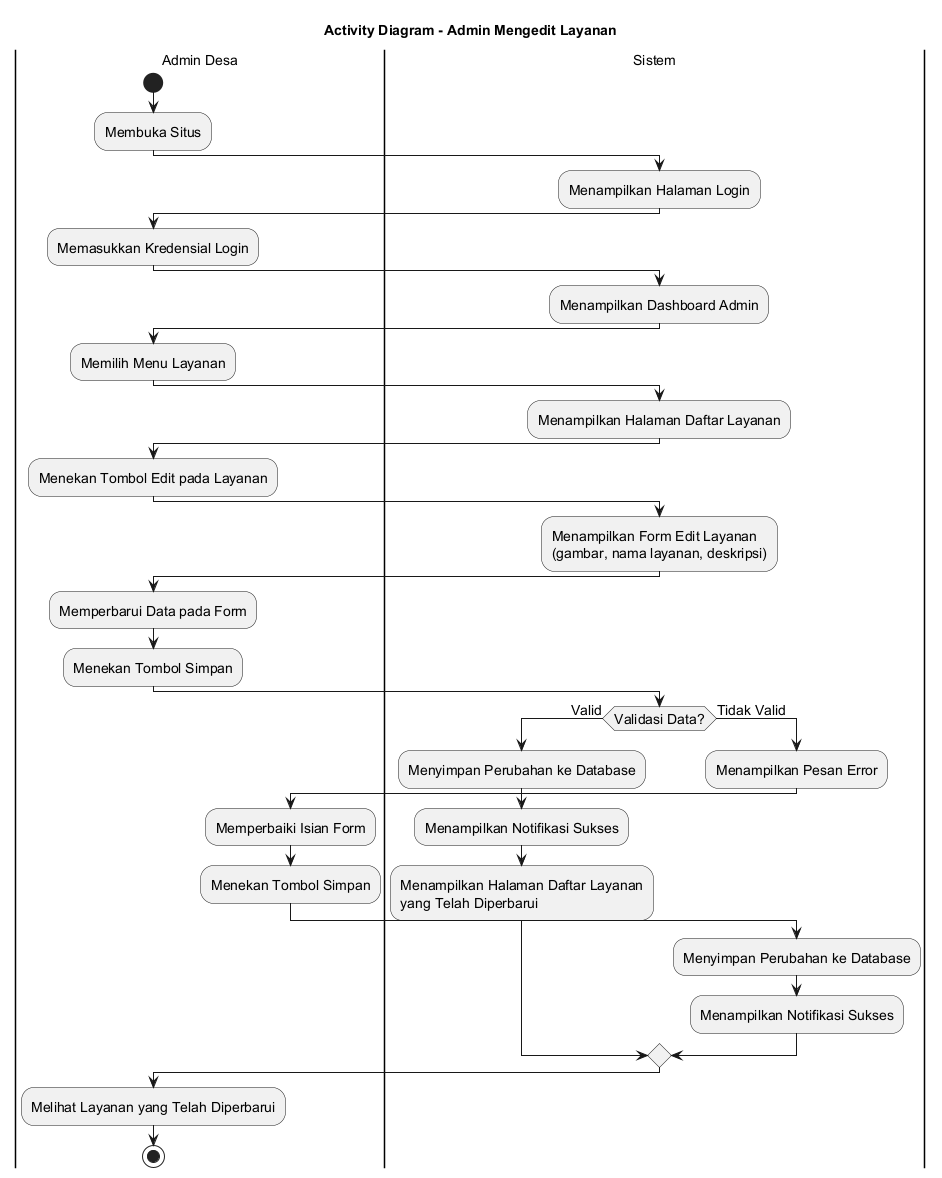

The diagram above was rendered by PlantUML. Its source (embedded in the PNG):
@startuml
skinparamlocked defaultFontSize 14
title Activity Diagram - Admin Mengedit Layanan

|Admin Desa|
start
:Membuka Situs;

|Sistem|
:Menampilkan Halaman Login;

|Admin Desa|
:Memasukkan Kredensial Login;

|Sistem|
:Menampilkan Dashboard Admin;

|Admin Desa|
:Memilih Menu Layanan;

|Sistem|
:Menampilkan Halaman Daftar Layanan;

|Admin Desa|
:Menekan Tombol Edit pada Layanan;

|Sistem|
:Menampilkan Form Edit Layanan
(gambar, nama layanan, deskripsi);

|Admin Desa|
:Memperbarui Data pada Form;
:Menekan Tombol Simpan;

|Sistem|
if (Validasi Data?) then (Valid)
    :Menyimpan Perubahan ke Database;
    :Menampilkan Notifikasi Sukses;
    :Menampilkan Halaman Daftar Layanan
    yang Telah Diperbarui;
else (Tidak Valid)
    :Menampilkan Pesan Error;
    |Admin Desa|
    :Memperbaiki Isian Form;
    :Menekan Tombol Simpan;
    |Sistem|
    :Menyimpan Perubahan ke Database;
    :Menampilkan Notifikasi Sukses;
endif

|Admin Desa|
:Melihat Layanan yang Telah Diperbarui;

stop
@enduml